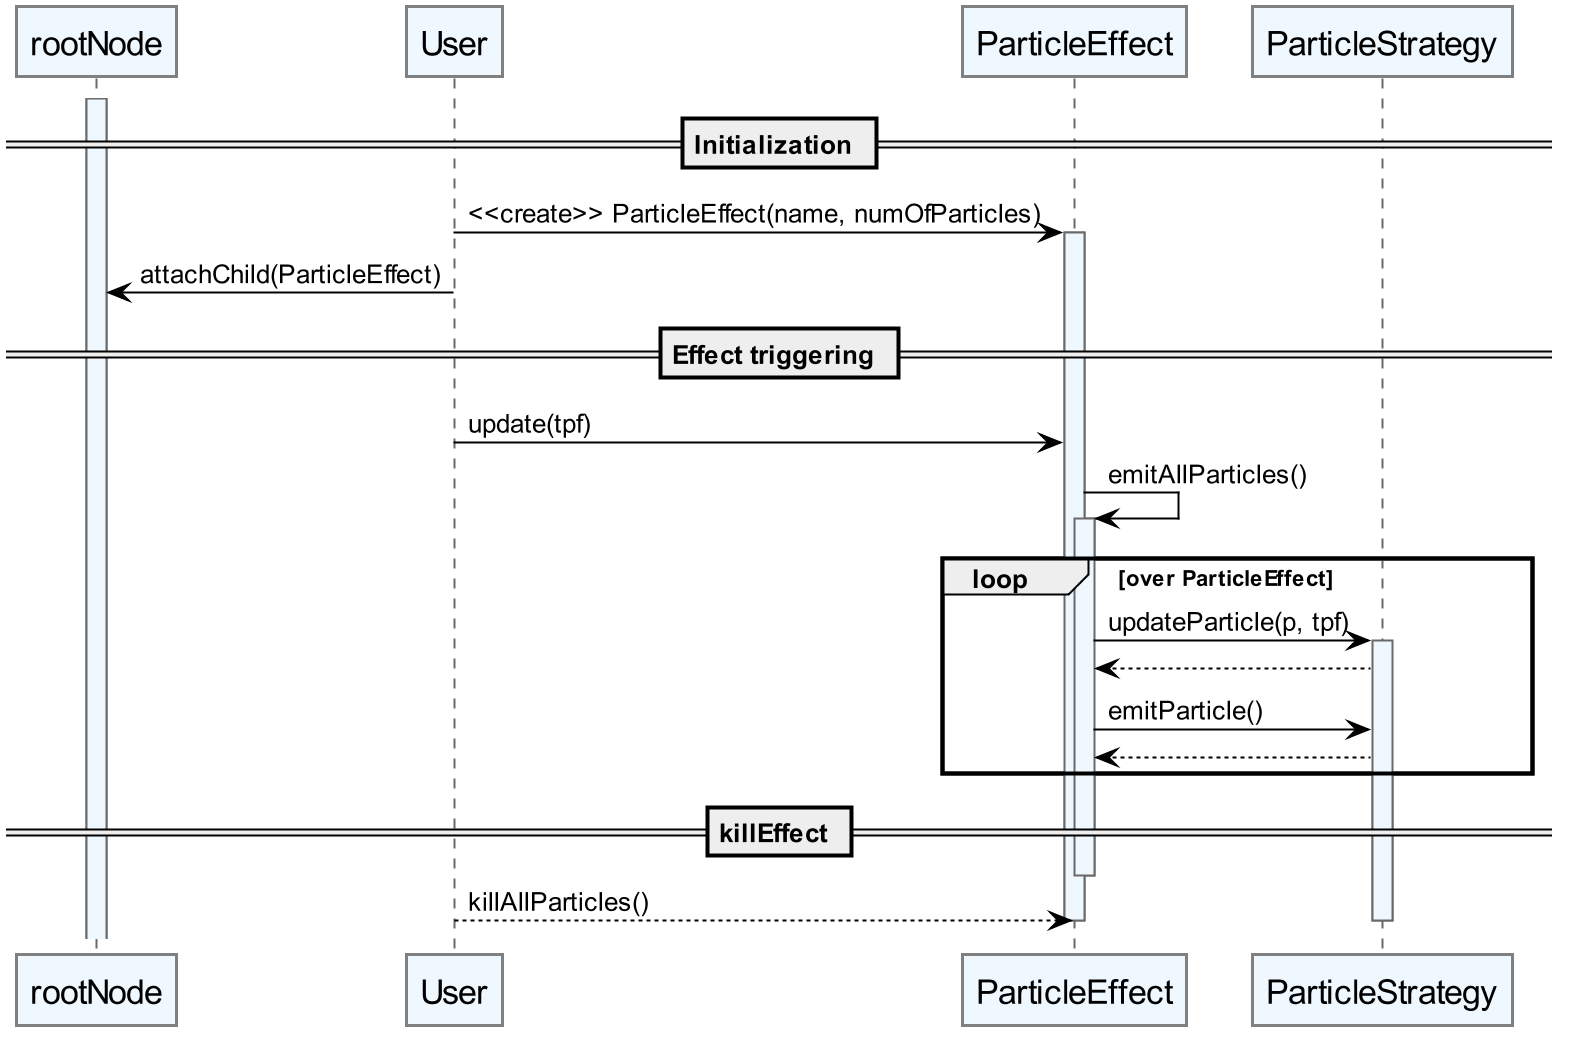

The diagram above was rendered by PlantUML. Its source (embedded in the PNG):
@startuml
scale 2
skinparam shadowing false



skinparam class {
	BackgroundColor White
	ArrowColor Black
	BorderColor Black
}

skinparam note {
	BackgroundColor Gainsboro    
	BorderColor Black
}
hide empty members



skinparam sequence {
	ArrowColor Black
	ActorBorderColor DeepSkyBlue
	LifeLineBorderColor DimGray
	LifeLineBackgroundColor AliceBlue
	
	ParticipantBorderColor Gray
	ParticipantBackgroundColor AliceBlue
	ParticipantFontName Navy
	ParticipantFontSize 17
	ParticipantFontColor Black
	
}

== Initialization ==
activate rootNode
User -> ParticleEffect: <<create>> ParticleEffect(name, numOfParticles)
activate ParticleEffect
User -> rootNode: attachChild(ParticleEffect)
== Effect triggering ==
User -> ParticleEffect : update(tpf)
ParticleEffect -> ParticleEffect: emitAllParticles()
activate ParticleEffect
loop over ParticleEffect
ParticleEffect -> ParticleStrategy : updateParticle(p, tpf)
activate ParticleStrategy
ParticleStrategy --> ParticleEffect
ParticleEffect -> ParticleStrategy: emitParticle()
ParticleStrategy --> ParticleEffect
end loop

== killEffect ==
deactivate ParticleEffect
User --> ParticleEffect: killAllParticles()
deactivate ParticleEffect
deactivate ParticleStrategy
@enduml